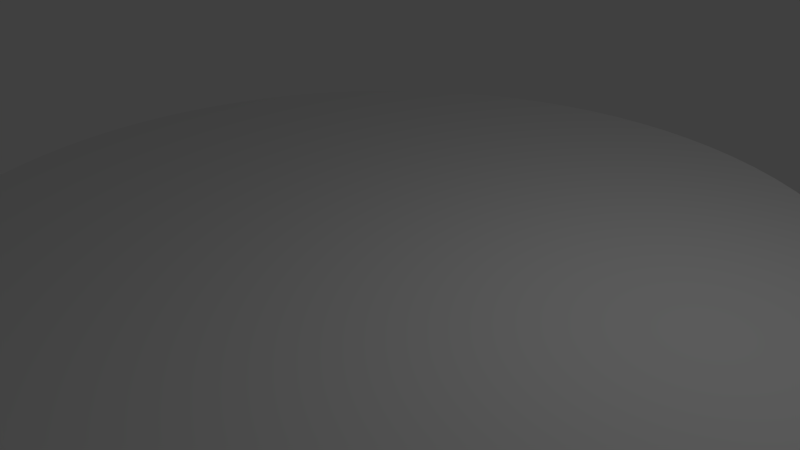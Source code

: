 # Source: PodiumBase.blend  (saved by Blender 2.75.0; exported with 4.5.12 LTS)
import bpy
from mathutils import Matrix  # noqa: F401  (used for matrix-valued properties, if any)

bpy.ops.wm.read_factory_settings(use_empty=True)
scene = bpy.context.scene
scene.name = 'Scene'

# ---- collections
col_collection_1 = bpy.data.collections.new('Collection 1'); scene.collection.children.link(col_collection_1)

# ---- world
world_world = bpy.data.worlds.new('World'); scene.world = world_world
world_world.color = (0.05088, 0.05088, 0.05088)
world_world.use_sun_shadow = False
world_world.sun_shadow_jitter_overblur = 0.0
world_world.cycles.sampling_method = 'MANUAL'
world_world.cycles.sample_map_resolution = 256

# ---- cameras
cam_camera = bpy.data.cameras.new('Camera')
cam_camera.clip_end = 100.0
cam_camera.lens = 35.0
cam_camera.sensor_width = 32.0
cam_camera.sensor_height = 18.0
cam_camera.ortho_scale = 7.314
cam_camera.dof.focus_distance = 0.0
cam_camera.dof.aperture_fstop = 128.0

# ---- lights
light_lamp = bpy.data.lights.new('Lamp', 'POINT')
light_lamp.transmission_factor = 0.0
light_lamp.cutoff_distance = 30.0
light_lamp.energy = 100.0
light_lamp.shadow_buffer_clip_start = 1.001
light_lamp.shadow_soft_size = 0.1
light_lamp.shadow_maximum_resolution = 0.006
light_lamp.use_absolute_resolution = True
light_lamp.cycles.use_multiple_importance_sampling = False

# ---- meshes
me_cylinder = bpy.data.meshes.new('Cylinder')
me_cylinder.from_pydata([(0.0, 6.0, -0.26), (0.0, 6.0, 0.26), (0.4708, 5.982, -0.26), (0.4708, 5.982, 0.26), (0.9386, 5.926, -0.26), (0.9386, 5.926, 0.26), (1.401, 5.834, -0.26), (1.401, 5.834, 0.26), (1.854, 5.706, -0.26), (1.854, 5.706, 0.26), (2.296, 5.543, -0.26), (2.296, 5.543, 0.26), (2.724, 5.346, -0.26), (2.724, 5.346, 0.26), (3.135, 5.116, -0.26), (3.135, 5.116, 0.26), (3.527, 4.854, -0.26), (3.527, 4.854, 0.26), (3.897, 4.562, -0.26), (3.897, 4.562, 0.26), (4.243, 4.243, -0.26), (4.243, 4.243, 0.26), (4.562, 3.897, -0.26), (4.562, 3.897, 0.26), (4.854, 3.527, -0.26), (4.854, 3.527, 0.26), (5.116, 3.135, -0.26), (5.116, 3.135, 0.26), (5.346, 2.724, -0.26), (5.346, 2.724, 0.26), (5.543, 2.296, -0.26), (5.543, 2.296, 0.26), (5.706, 1.854, -0.26), (5.706, 1.854, 0.26), (5.834, 1.401, -0.26), (5.834, 1.401, 0.26), (5.926, 0.9386, -0.26), (5.926, 0.9386, 0.26), (5.982, 0.4708, -0.26), (5.982, 0.4708, 0.26), (6.0, -2.408e-06, -0.26), (6.0, -2.408e-06, 0.26), (5.982, -0.4708, -0.26), (5.982, -0.4708, 0.26), (5.926, -0.9386, -0.26), (5.926, -0.9386, 0.26), (5.834, -1.401, -0.26), (5.834, -1.401, 0.26), (5.706, -1.854, -0.26), (5.706, -1.854, 0.26), (5.543, -2.296, -0.26), (5.543, -2.296, 0.26), (5.346, -2.724, -0.26), (5.346, -2.724, 0.26), (5.116, -3.135, -0.26), (5.116, -3.135, 0.26), (4.854, -3.527, -0.26), (4.854, -3.527, 0.26), (4.562, -3.897, -0.26), (4.562, -3.897, 0.26), (4.243, -4.243, -0.26), (4.243, -4.243, 0.26), (3.897, -4.562, -0.26), (3.897, -4.562, 0.26), (3.527, -4.854, -0.26), (3.527, -4.854, 0.26), (3.135, -5.116, -0.26), (3.135, -5.116, 0.26), (2.724, -5.346, -0.26), (2.724, -5.346, 0.26), (2.296, -5.543, -0.26), (2.296, -5.543, 0.26), (1.854, -5.706, -0.26), (1.854, -5.706, 0.26), (1.401, -5.834, -0.26), (1.401, -5.834, 0.26), (0.9386, -5.926, -0.26), (0.9386, -5.926, 0.26), (0.4707, -5.982, -0.26), (0.4707, -5.982, 0.26), (-6.247e-06, -6.0, -0.26), (-6.247e-06, -6.0, 0.26), (-0.4708, -5.982, -0.26), (-0.4708, -5.982, 0.26), (-0.9386, -5.926, -0.26), (-0.9386, -5.926, 0.26), (-1.401, -5.834, -0.26), (-1.401, -5.834, 0.26), (-1.854, -5.706, -0.26), (-1.854, -5.706, 0.26), (-2.296, -5.543, -0.26), (-2.296, -5.543, 0.26), (-2.724, -5.346, -0.26), (-2.724, -5.346, 0.26), (-3.135, -5.116, -0.26), (-3.135, -5.116, 0.26), (-3.527, -4.854, -0.26), (-3.527, -4.854, 0.26), (-3.897, -4.562, -0.26), (-3.897, -4.562, 0.26), (-4.243, -4.243, -0.26), (-4.243, -4.243, 0.26), (-4.562, -3.897, -0.26), (-4.562, -3.897, 0.26), (-4.854, -3.527, -0.26), (-4.854, -3.527, 0.26), (-5.116, -3.135, -0.26), (-5.116, -3.135, 0.26), (-5.346, -2.724, -0.26), (-5.346, -2.724, 0.26), (-5.543, -2.296, -0.26), (-5.543, -2.296, 0.26), (-5.706, -1.854, -0.26), (-5.706, -1.854, 0.26), (-5.834, -1.401, -0.26), (-5.834, -1.401, 0.26), (-5.926, -0.9386, -0.26), (-5.926, -0.9386, 0.26), (-5.982, -0.4707, -0.26), (-5.982, -0.4707, 0.26), (-6.0, 8.655e-06, -0.26), (-6.0, 8.655e-06, 0.26), (-5.982, 0.4708, -0.26), (-5.982, 0.4708, 0.26), (-5.926, 0.9386, -0.26), (-5.926, 0.9386, 0.26), (-5.834, 1.401, -0.26), (-5.834, 1.401, 0.26), (-5.706, 1.854, -0.26), (-5.706, 1.854, 0.26), (-5.543, 2.296, -0.26), (-5.543, 2.296, 0.26), (-5.346, 2.724, -0.26), (-5.346, 2.724, 0.26), (-5.116, 3.135, -0.26), (-5.116, 3.135, 0.26), (-4.854, 3.527, -0.26), (-4.854, 3.527, 0.26), (-4.562, 3.897, -0.26), (-4.562, 3.897, 0.26), (-4.243, 4.243, -0.26), (-4.243, 4.243, 0.26), (-3.897, 4.562, -0.26), (-3.897, 4.562, 0.26), (-3.527, 4.854, -0.26), (-3.527, 4.854, 0.26), (-3.135, 5.116, -0.26), (-3.135, 5.116, 0.26), (-2.724, 5.346, -0.26), (-2.724, 5.346, 0.26), (-2.296, 5.543, -0.26), (-2.296, 5.543, 0.26), (-1.854, 5.706, -0.26), (-1.854, 5.706, 0.26), (-1.401, 5.834, -0.26), (-1.401, 5.834, 0.26), (-0.9386, 5.926, -0.26), (-0.9386, 5.926, 0.26), (-0.4707, 5.982, -0.26), (-0.4707, 5.982, 0.26)], [], [(0, 1, 3, 2), (2, 3, 5, 4), (4, 5, 7, 6), (6, 7, 9, 8), (8, 9, 11, 10), (10, 11, 13, 12), (12, 13, 15, 14), (14, 15, 17, 16), (16, 17, 19, 18), (18, 19, 21, 20), (20, 21, 23, 22), (22, 23, 25, 24), (24, 25, 27, 26), (26, 27, 29, 28), (28, 29, 31, 30), (30, 31, 33, 32), (32, 33, 35, 34), (34, 35, 37, 36), (36, 37, 39, 38), (38, 39, 41, 40), (40, 41, 43, 42), (42, 43, 45, 44), (44, 45, 47, 46), (46, 47, 49, 48), (48, 49, 51, 50), (50, 51, 53, 52), (52, 53, 55, 54), (54, 55, 57, 56), (56, 57, 59, 58), (58, 59, 61, 60), (60, 61, 63, 62), (62, 63, 65, 64), (64, 65, 67, 66), (66, 67, 69, 68), (68, 69, 71, 70), (70, 71, 73, 72), (72, 73, 75, 74), (74, 75, 77, 76), (76, 77, 79, 78), (78, 79, 81, 80), (80, 81, 83, 82), (82, 83, 85, 84), (84, 85, 87, 86), (86, 87, 89, 88), (88, 89, 91, 90), (90, 91, 93, 92), (92, 93, 95, 94), (94, 95, 97, 96), (96, 97, 99, 98), (98, 99, 101, 100), (100, 101, 103, 102), (102, 103, 105, 104), (104, 105, 107, 106), (106, 107, 109, 108), (108, 109, 111, 110), (110, 111, 113, 112), (112, 113, 115, 114), (114, 115, 117, 116), (116, 117, 119, 118), (118, 119, 121, 120), (120, 121, 123, 122), (122, 123, 125, 124), (124, 125, 127, 126), (126, 127, 129, 128), (128, 129, 131, 130), (130, 131, 133, 132), (132, 133, 135, 134), (134, 135, 137, 136), (136, 137, 139, 138), (138, 139, 141, 140), (140, 141, 143, 142), (142, 143, 145, 144), (144, 145, 147, 146), (146, 147, 149, 148), (148, 149, 151, 150), (150, 151, 153, 152), (152, 153, 155, 154), (154, 155, 157, 156), (3, 1, 159, 157, 155, 153, 151, 149, 147, 145, 143, 141, 139, 137, 135, 133, 131, 129, 127, 125, 123, 121, 119, 117, 115, 113, 111, 109, 107, 105, 103, 101, 99, 97, 95, 93, 91, 89, 87, 85, 83, 81, 79, 77, 75, 73, 71, 69, 67, 65, 63, 61, 59, 57, 55, 53, 51, 49, 47, 45, 43, 41, 39, 37, 35, 33, 31, 29, 27, 25, 23, 21, 19, 17, 15, 13, 11, 9, 7, 5), (158, 159, 1, 0), (156, 157, 159, 158), (0, 2, 4, 6, 8, 10, 12, 14, 16, 18, 20, 22, 24, 26, 28, 30, 32, 34, 36, 38, 40, 42, 44, 46, 48, 50, 52, 54, 56, 58, 60, 62, 64, 66, 68, 70, 72, 74, 76, 78, 80, 82, 84, 86, 88, 90, 92, 94, 96, 98, 100, 102, 104, 106, 108, 110, 112, 114, 116, 118, 120, 122, 124, 126, 128, 130, 132, 134, 136, 138, 140, 142, 144, 146, 148, 150, 152, 154, 156, 158)])
me_cylinder.use_remesh_preserve_volume = False
me_cylinder.use_remesh_preserve_attributes = False
me_cylinder.use_mirror_vertex_groups = False
me_cylinder.update()

# ---- objects
ob_cylinder = bpy.data.objects.new('Cylinder', me_cylinder)
ob_lamp = bpy.data.objects.new('Lamp', light_lamp)
ob_camera = bpy.data.objects.new('Camera', cam_camera)

# ---- transforms, parenting, visibility, modifiers, constraints
ob_cylinder.location = (0.0, 0.0, 0.0)
ob_cylinder.lineart.crease_threshold = 0.0
ob_lamp.location = (4.076, 1.005, 5.904)
ob_lamp.rotation_euler = (0.6503, 0.05522, 1.866)
ob_lamp.lock_rotations_4d = False
ob_lamp.empty_display_type = 'ARROWS'
ob_lamp.color = (0.0, 0.0, 0.0, 0.0)
ob_lamp.lineart.crease_threshold = 0.0
ob_camera.location = (7.481, -6.508, 5.344)
ob_camera.rotation_euler = (1.109, 0.01082, 0.8149)
ob_camera.lock_rotations_4d = False
ob_camera.empty_display_type = 'ARROWS'
ob_camera.color = (0.0, 0.0, 0.0, 0.0)
ob_camera.display_type = 'WIRE'
ob_camera.lineart.crease_threshold = 0.0

# ---- collection membership
col_collection_1.objects.link(ob_cylinder)
col_collection_1.objects.link(ob_lamp)
col_collection_1.objects.link(ob_camera)

# ---- scene / render settings (as saved in the file)
scene.camera = ob_camera
scene.frame_start = 1; scene.frame_end = 250; scene.frame_set(1)
scene.render.engine = 'BLENDER_EEVEE_NEXT'
scene.render.resolution_percentage = 50
scene.render.dither_intensity = 0.0
scene.cycles.use_denoising = False
scene.cycles.samples = 10
scene.cycles.sampling_pattern = 'TABULATED_SOBOL'
scene.cycles.light_sampling_threshold = 0.0
scene.cycles.use_adaptive_sampling = False
scene.cycles.use_light_tree = False
scene.cycles.blur_glossy = 0.0
scene.cycles.pixel_filter_type = 'GAUSSIAN'
scene.cycles.sample_clamp_indirect = 0.0
scene.view_settings.view_transform = 'Standard'
bpy.context.view_layer.update()
